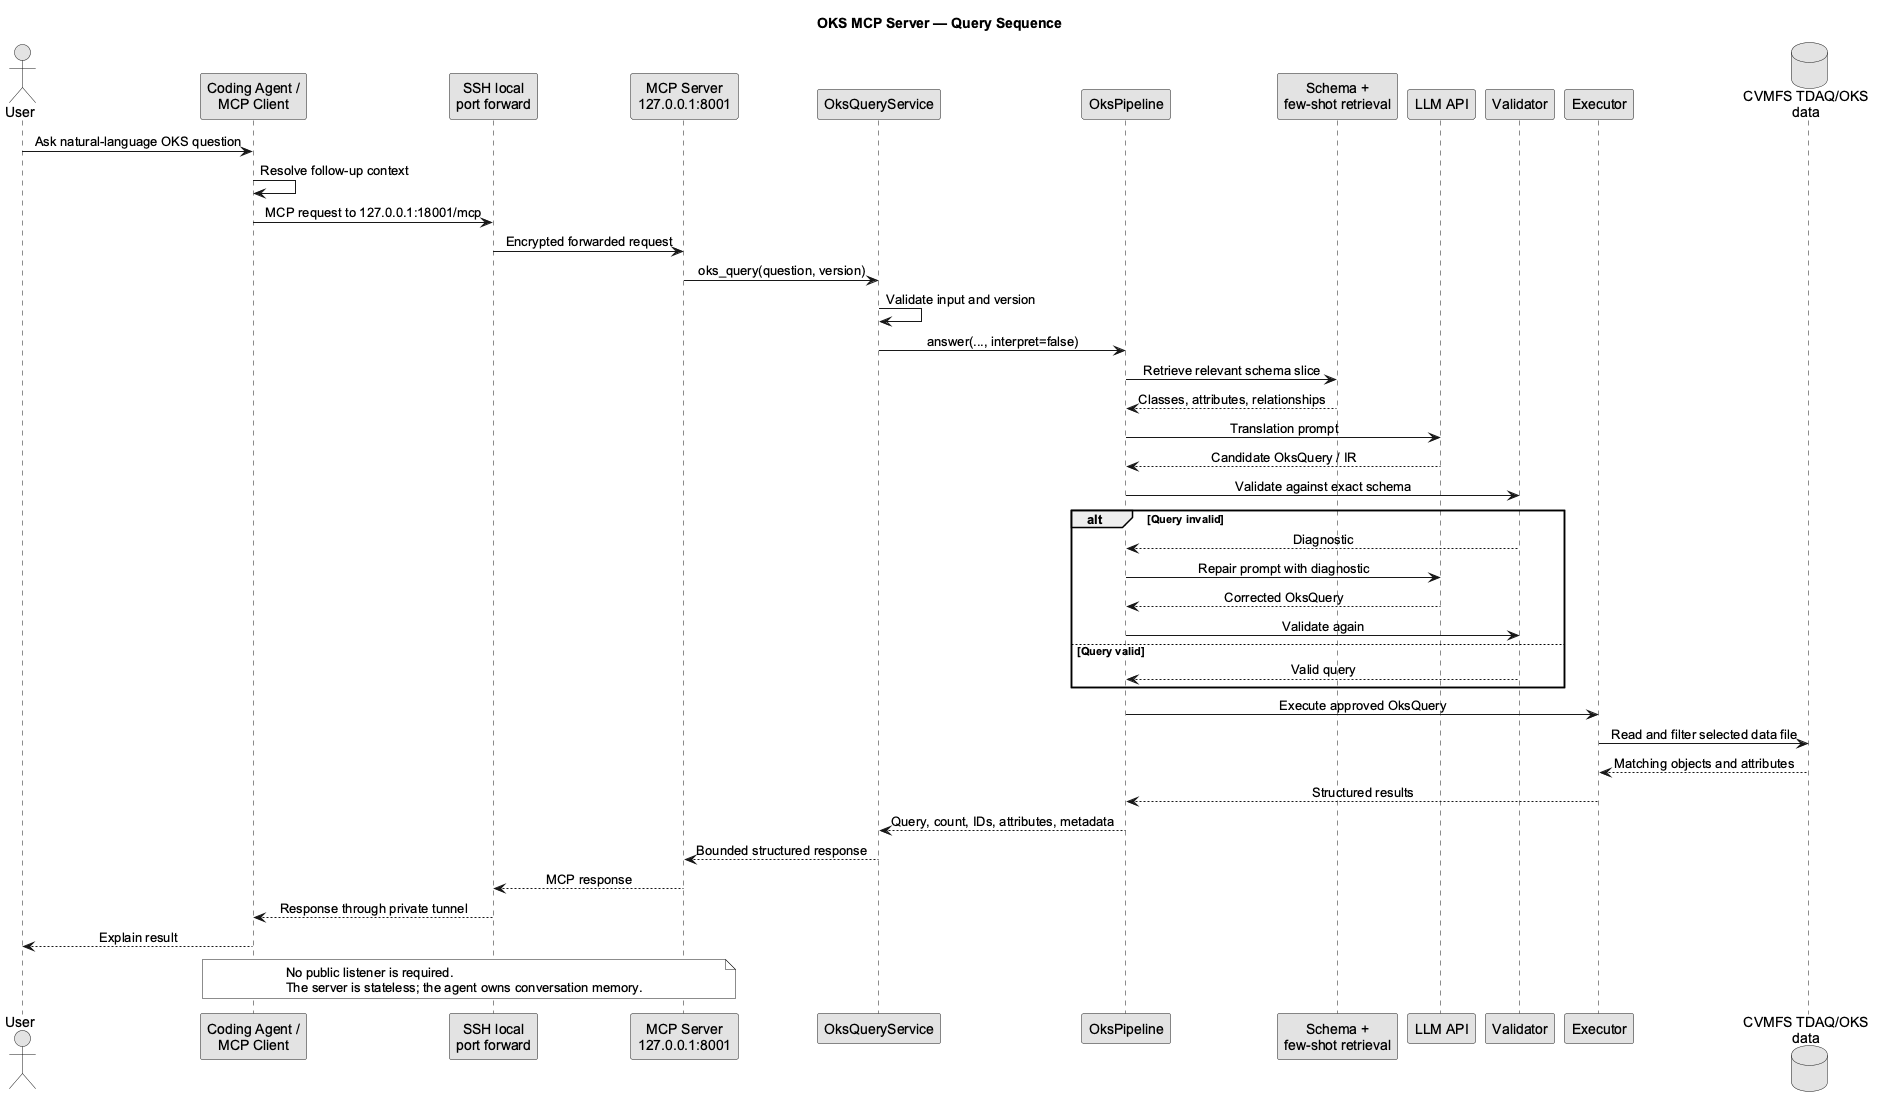

The diagram above was rendered by PlantUML. Its source (embedded in the PNG):
@startuml
title OKS MCP Server — Query Sequence

skinparam monochrome true
skinparam shadowing false
skinparam backgroundColor white
skinparam defaultFontName Arial
skinparam responseMessageBelowArrow true
skinparam sequenceMessageAlign center

actor User
participant "Coding Agent /\nMCP Client" as Agent
participant "SSH local\nport forward" as SSH
participant "MCP Server\n127.0.0.1:8001" as MCP
participant OksQueryService as Service
participant OksPipeline as Pipeline
participant "Schema +\nfew-shot retrieval" as Retrieval
participant "LLM API" as LLM
participant Validator
participant Executor
database "CVMFS TDAQ/OKS\ndata" as OKS

User -> Agent: Ask natural-language OKS question
Agent -> Agent: Resolve follow-up context
Agent -> SSH: MCP request to 127.0.0.1:18001/mcp
SSH -> MCP: Encrypted forwarded request
MCP -> Service: oks_query(question, version)
Service -> Service: Validate input and version
Service -> Pipeline: answer(..., interpret=false)
Pipeline -> Retrieval: Retrieve relevant schema slice
Retrieval --> Pipeline: Classes, attributes, relationships
Pipeline -> LLM: Translation prompt
LLM --> Pipeline: Candidate OksQuery / IR
Pipeline -> Validator: Validate against exact schema

alt Query invalid
  Validator --> Pipeline: Diagnostic
  Pipeline -> LLM: Repair prompt with diagnostic
  LLM --> Pipeline: Corrected OksQuery
  Pipeline -> Validator: Validate again
else Query valid
  Validator --> Pipeline: Valid query
end

Pipeline -> Executor: Execute approved OksQuery
Executor -> OKS: Read and filter selected data file
OKS --> Executor: Matching objects and attributes
Executor --> Pipeline: Structured results
Pipeline --> Service: Query, count, IDs, attributes, metadata
Service --> MCP: Bounded structured response
MCP --> SSH: MCP response
SSH --> Agent: Response through private tunnel
Agent --> User: Explain result

note over Agent, MCP
  No public listener is required.
  The server is stateless; the agent owns conversation memory.
end note
@enduml